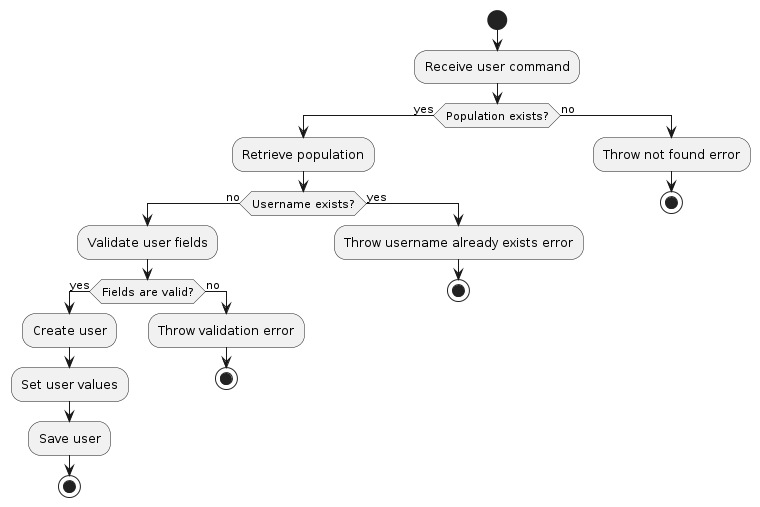

The diagram above was rendered by PlantUML. Its source (embedded in the PNG):
@startuml
start

:Receive user command;
if (Population exists?) then (yes)
  :Retrieve population;
  if (Username exists?) then (no)
    :Validate user fields;
    if (Fields are valid?) then (yes)
      :Create user;
      :Set user values;
      :Save user;
      stop
    else (no)
      :Throw validation error;
      stop
    endif
  else (yes)
    :Throw username already exists error;
    stop
  endif
else (no)
  :Throw not found error;
  stop
endif
@enduml